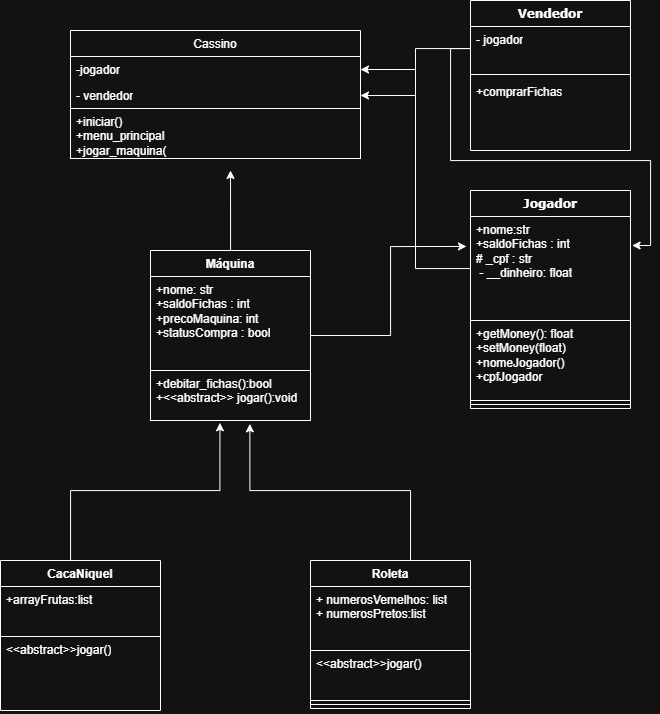

The diagram above was exported from draw.io. Its source (the exported page's mxGraphModel, read from the mxfile embedded in the PNG):
<mxGraphModel dx="1183" dy="585" grid="1" gridSize="10" guides="1" tooltips="1" connect="1" arrows="1" fold="1" page="1" pageScale="1" pageWidth="827" pageHeight="1169" math="0" shadow="0">
  <root>
    <mxCell id="0" />
    <mxCell id="1" parent="0" />
    <mxCell id="5yQzl9i9C555i2qBKoEB-4" value="&lt;font face=&quot;Verdana&quot;&gt;Jogador&lt;/font&gt;" style="swimlane;fontStyle=1;align=center;verticalAlign=top;childLayout=stackLayout;horizontal=1;startSize=26;horizontalStack=0;resizeParent=1;resizeParentMax=0;resizeLast=0;collapsible=1;marginBottom=0;whiteSpace=wrap;html=1;" parent="1" vertex="1">
      <mxGeometry x="590" y="230" width="160" height="218" as="geometry" />
    </mxCell>
    <mxCell id="5yQzl9i9C555i2qBKoEB-5" value="+nome:str&lt;div&gt;+saldoFichas : int&lt;/div&gt;&lt;div&gt;# _cpf : str&lt;/div&gt;&lt;div&gt;&amp;nbsp;- __dinheiro: float&lt;/div&gt;" style="text;strokeColor=none;fillColor=none;align=left;verticalAlign=top;spacingLeft=4;spacingRight=4;overflow=hidden;rotatable=0;points=[[0,0.5],[1,0.5]];portConstraint=eastwest;whiteSpace=wrap;html=1;" parent="5yQzl9i9C555i2qBKoEB-4" vertex="1">
      <mxGeometry y="26" width="160" height="104" as="geometry" />
    </mxCell>
    <mxCell id="NluzYvUMfMB7xt8Vps-v-2" value="+getMoney(): float&lt;div&gt;+setMoney(float)&lt;/div&gt;&lt;div&gt;+nomeJogador()&lt;/div&gt;&lt;div&gt;+cpfJogador&lt;/div&gt;" style="rounded=0;whiteSpace=wrap;html=1;align=left;verticalAlign=top;spacingLeft=4;spacingRight=4;fontFamily=Helvetica;fontSize=12;fontColor=default;fillColor=none;gradientColor=none;" parent="5yQzl9i9C555i2qBKoEB-4" vertex="1">
      <mxGeometry y="130" width="160" height="80" as="geometry" />
    </mxCell>
    <mxCell id="5yQzl9i9C555i2qBKoEB-6" value="" style="line;strokeWidth=1;fillColor=none;align=left;verticalAlign=middle;spacingTop=-1;spacingLeft=3;spacingRight=3;rotatable=0;labelPosition=right;points=[];portConstraint=eastwest;strokeColor=inherit;" parent="5yQzl9i9C555i2qBKoEB-4" vertex="1">
      <mxGeometry y="210" width="160" height="8" as="geometry" />
    </mxCell>
    <mxCell id="5yQzl9i9C555i2qBKoEB-12" value="Vendedor" style="swimlane;fontStyle=1;align=center;verticalAlign=top;childLayout=stackLayout;horizontal=1;startSize=26;horizontalStack=0;resizeParent=1;resizeParentMax=0;resizeLast=0;collapsible=1;marginBottom=0;whiteSpace=wrap;html=1;fontFamily=Verdana;" parent="1" vertex="1">
      <mxGeometry x="590" y="40" width="160" height="150" as="geometry" />
    </mxCell>
    <mxCell id="5yQzl9i9C555i2qBKoEB-13" value="- jogador" style="text;strokeColor=none;fillColor=none;align=left;verticalAlign=top;spacingLeft=4;spacingRight=4;overflow=hidden;rotatable=0;points=[[0,0.5],[1,0.5]];portConstraint=eastwest;whiteSpace=wrap;html=1;" parent="5yQzl9i9C555i2qBKoEB-12" vertex="1">
      <mxGeometry y="26" width="160" height="44" as="geometry" />
    </mxCell>
    <mxCell id="5yQzl9i9C555i2qBKoEB-14" value="" style="line;strokeWidth=1;fillColor=none;align=left;verticalAlign=middle;spacingTop=-1;spacingLeft=3;spacingRight=3;rotatable=0;labelPosition=right;points=[];portConstraint=eastwest;strokeColor=inherit;" parent="5yQzl9i9C555i2qBKoEB-12" vertex="1">
      <mxGeometry y="70" width="160" height="8" as="geometry" />
    </mxCell>
    <mxCell id="5yQzl9i9C555i2qBKoEB-15" value="+comprarFichas" style="text;strokeColor=none;fillColor=none;align=left;verticalAlign=top;spacingLeft=4;spacingRight=4;overflow=hidden;rotatable=0;points=[[0,0.5],[1,0.5]];portConstraint=eastwest;whiteSpace=wrap;html=1;" parent="5yQzl9i9C555i2qBKoEB-12" vertex="1">
      <mxGeometry y="78" width="160" height="72" as="geometry" />
    </mxCell>
    <mxCell id="NluzYvUMfMB7xt8Vps-v-16" style="edgeStyle=orthogonalEdgeStyle;rounded=0;orthogonalLoop=1;jettySize=auto;html=1;fontFamily=Helvetica;fontSize=12;fontColor=default;entryX=0.434;entryY=1.046;entryDx=0;entryDy=0;entryPerimeter=0;" parent="1" source="5yQzl9i9C555i2qBKoEB-23" target="NluzYvUMfMB7xt8Vps-v-10" edge="1">
      <mxGeometry relative="1" as="geometry">
        <mxPoint x="340" y="470" as="targetPoint" />
        <Array as="points">
          <mxPoint x="190" y="530" />
          <mxPoint x="339" y="530" />
        </Array>
      </mxGeometry>
    </mxCell>
    <mxCell id="5yQzl9i9C555i2qBKoEB-23" value="&lt;div&gt;CacaNiquel&lt;/div&gt;" style="swimlane;fontStyle=1;align=center;verticalAlign=top;childLayout=stackLayout;horizontal=1;startSize=26;horizontalStack=0;resizeParent=1;resizeParentMax=0;resizeLast=0;collapsible=1;marginBottom=0;whiteSpace=wrap;html=1;" parent="1" vertex="1">
      <mxGeometry x="120" y="600" width="160" height="150" as="geometry" />
    </mxCell>
    <mxCell id="NluzYvUMfMB7xt8Vps-v-39" value="+arrayFrutas:list" style="html=1;whiteSpace=wrap;align=left;verticalAlign=top;spacingLeft=4;spacingRight=4;fontFamily=Helvetica;fontSize=12;fontColor=default;fillColor=none;gradientColor=none;" parent="5yQzl9i9C555i2qBKoEB-23" vertex="1">
      <mxGeometry y="26" width="160" height="50" as="geometry" />
    </mxCell>
    <mxCell id="5yQzl9i9C555i2qBKoEB-24" value="&lt;div&gt;&amp;lt;&amp;lt;abstract&amp;gt;&amp;gt;jogar()&lt;/div&gt;" style="text;strokeColor=none;fillColor=none;align=left;verticalAlign=top;spacingLeft=4;spacingRight=4;overflow=hidden;rotatable=0;points=[[0,0.5],[1,0.5]];portConstraint=eastwest;whiteSpace=wrap;html=1;" parent="5yQzl9i9C555i2qBKoEB-23" vertex="1">
      <mxGeometry y="76" width="160" height="74" as="geometry" />
    </mxCell>
    <mxCell id="NluzYvUMfMB7xt8Vps-v-31" style="edgeStyle=orthogonalEdgeStyle;rounded=0;orthogonalLoop=1;jettySize=auto;html=1;fontFamily=Helvetica;fontSize=12;fontColor=default;" parent="1" source="NluzYvUMfMB7xt8Vps-v-4" edge="1">
      <mxGeometry relative="1" as="geometry">
        <mxPoint x="350" y="210" as="targetPoint" />
      </mxGeometry>
    </mxCell>
    <mxCell id="NluzYvUMfMB7xt8Vps-v-4" value="Máquina" style="swimlane;fontStyle=1;align=center;verticalAlign=top;childLayout=stackLayout;horizontal=1;startSize=26;horizontalStack=0;resizeParent=1;resizeParentMax=0;resizeLast=0;collapsible=1;marginBottom=0;whiteSpace=wrap;html=1;spacingLeft=4;spacingRight=4;fontFamily=Helvetica;fontSize=12;fontColor=default;fillColor=none;gradientColor=none;" parent="1" vertex="1">
      <mxGeometry x="270" y="290" width="160" height="170" as="geometry" />
    </mxCell>
    <mxCell id="NluzYvUMfMB7xt8Vps-v-5" value="+nome: str&lt;div&gt;+saldoFichas : int&lt;/div&gt;&lt;div&gt;+precoMaquina: int&lt;br&gt;+statusCompra : bool&lt;/div&gt;" style="text;strokeColor=none;fillColor=none;align=left;verticalAlign=top;spacingLeft=4;spacingRight=4;overflow=hidden;rotatable=0;points=[[0,0.5],[1,0.5]];portConstraint=eastwest;whiteSpace=wrap;html=1;fontFamily=Helvetica;fontSize=12;fontColor=default;" parent="NluzYvUMfMB7xt8Vps-v-4" vertex="1">
      <mxGeometry y="26" width="160" height="94" as="geometry" />
    </mxCell>
    <mxCell id="NluzYvUMfMB7xt8Vps-v-10" value="+debitar_fichas():bool&lt;div&gt;+&amp;lt;&amp;lt;abstract&amp;gt;&amp;gt; jogar():void&lt;/div&gt;" style="html=1;whiteSpace=wrap;align=left;verticalAlign=top;spacingLeft=4;spacingRight=4;fontFamily=Helvetica;fontSize=12;fontColor=default;fillColor=none;gradientColor=none;" parent="NluzYvUMfMB7xt8Vps-v-4" vertex="1">
      <mxGeometry y="120" width="160" height="50" as="geometry" />
    </mxCell>
    <mxCell id="NluzYvUMfMB7xt8Vps-v-20" style="edgeStyle=orthogonalEdgeStyle;rounded=0;orthogonalLoop=1;jettySize=auto;html=1;fontFamily=Helvetica;fontSize=12;fontColor=default;entryX=0.621;entryY=1.067;entryDx=0;entryDy=0;entryPerimeter=0;" parent="1" target="NluzYvUMfMB7xt8Vps-v-10" edge="1">
      <mxGeometry relative="1" as="geometry">
        <mxPoint x="530.0000000000002" y="610" as="sourcePoint" />
        <mxPoint x="370" y="468" as="targetPoint" />
        <Array as="points">
          <mxPoint x="530" y="530" />
          <mxPoint x="369" y="530" />
        </Array>
      </mxGeometry>
    </mxCell>
    <mxCell id="NluzYvUMfMB7xt8Vps-v-12" value="Roleta&lt;div&gt;&lt;br&gt;&lt;/div&gt;" style="swimlane;fontStyle=1;align=center;verticalAlign=top;childLayout=stackLayout;horizontal=1;startSize=26;horizontalStack=0;resizeParent=1;resizeParentMax=0;resizeLast=0;collapsible=1;marginBottom=0;whiteSpace=wrap;html=1;" parent="1" vertex="1">
      <mxGeometry x="430" y="600" width="160" height="148" as="geometry" />
    </mxCell>
    <mxCell id="NluzYvUMfMB7xt8Vps-v-13" value="&lt;div&gt;+ numerosVemelhos: list&lt;/div&gt;&lt;div&gt;+ numerosPretos:list&lt;/div&gt;" style="text;strokeColor=none;fillColor=none;align=left;verticalAlign=top;spacingLeft=4;spacingRight=4;overflow=hidden;rotatable=0;points=[[0,0.5],[1,0.5]];portConstraint=eastwest;whiteSpace=wrap;html=1;" parent="NluzYvUMfMB7xt8Vps-v-12" vertex="1">
      <mxGeometry y="26" width="160" height="64" as="geometry" />
    </mxCell>
    <mxCell id="NluzYvUMfMB7xt8Vps-v-40" value="&amp;lt;&amp;lt;abstract&amp;gt;&amp;gt;jogar()" style="html=1;whiteSpace=wrap;align=left;verticalAlign=top;spacingLeft=4;spacingRight=4;fontFamily=Helvetica;fontSize=12;fontColor=default;fillColor=none;gradientColor=none;" parent="NluzYvUMfMB7xt8Vps-v-12" vertex="1">
      <mxGeometry y="90" width="160" height="50" as="geometry" />
    </mxCell>
    <mxCell id="NluzYvUMfMB7xt8Vps-v-14" value="" style="line;strokeWidth=1;fillColor=none;align=left;verticalAlign=middle;spacingTop=-1;spacingLeft=3;spacingRight=3;rotatable=0;labelPosition=right;points=[];portConstraint=eastwest;strokeColor=inherit;" parent="NluzYvUMfMB7xt8Vps-v-12" vertex="1">
      <mxGeometry y="140" width="160" height="8" as="geometry" />
    </mxCell>
    <mxCell id="NluzYvUMfMB7xt8Vps-v-22" value="Cassino&lt;div&gt;&lt;br&gt;&lt;/div&gt;" style="swimlane;fontStyle=0;childLayout=stackLayout;horizontal=1;startSize=26;fillColor=none;horizontalStack=0;resizeParent=1;resizeParentMax=0;resizeLast=0;collapsible=1;marginBottom=0;whiteSpace=wrap;html=1;align=center;verticalAlign=top;spacingLeft=4;spacingRight=4;fontFamily=Helvetica;fontSize=12;fontColor=default;" parent="1" vertex="1">
      <mxGeometry x="190" y="70" width="290" height="128" as="geometry" />
    </mxCell>
    <mxCell id="NluzYvUMfMB7xt8Vps-v-23" value="-jogador" style="text;strokeColor=none;fillColor=none;align=left;verticalAlign=top;spacingLeft=4;spacingRight=4;overflow=hidden;rotatable=0;points=[[0,0.5],[1,0.5]];portConstraint=eastwest;whiteSpace=wrap;html=1;fontFamily=Helvetica;fontSize=12;fontColor=default;" parent="NluzYvUMfMB7xt8Vps-v-22" vertex="1">
      <mxGeometry y="26" width="290" height="26" as="geometry" />
    </mxCell>
    <mxCell id="NluzYvUMfMB7xt8Vps-v-25" value="- vendedor" style="text;strokeColor=none;fillColor=none;align=left;verticalAlign=top;spacingLeft=4;spacingRight=4;overflow=hidden;rotatable=0;points=[[0,0.5],[1,0.5]];portConstraint=eastwest;whiteSpace=wrap;html=1;fontFamily=Helvetica;fontSize=12;fontColor=default;" parent="NluzYvUMfMB7xt8Vps-v-22" vertex="1">
      <mxGeometry y="52" width="290" height="26" as="geometry" />
    </mxCell>
    <mxCell id="NluzYvUMfMB7xt8Vps-v-26" value="+iniciar()&lt;div&gt;+menu_principal&lt;/div&gt;&lt;div&gt;+jogar_maquina(&lt;/div&gt;" style="html=1;whiteSpace=wrap;align=left;verticalAlign=top;spacingLeft=4;spacingRight=4;fontFamily=Helvetica;fontSize=12;fontColor=default;fillColor=none;gradientColor=none;" parent="NluzYvUMfMB7xt8Vps-v-22" vertex="1">
      <mxGeometry y="78" width="290" height="50" as="geometry" />
    </mxCell>
    <mxCell id="NluzYvUMfMB7xt8Vps-v-30" style="edgeStyle=orthogonalEdgeStyle;rounded=0;orthogonalLoop=1;jettySize=auto;html=1;entryX=-0.025;entryY=0.288;entryDx=0;entryDy=0;entryPerimeter=0;fontFamily=Helvetica;fontSize=12;fontColor=default;" parent="1" source="NluzYvUMfMB7xt8Vps-v-4" target="5yQzl9i9C555i2qBKoEB-5" edge="1">
      <mxGeometry relative="1" as="geometry" />
    </mxCell>
    <mxCell id="NluzYvUMfMB7xt8Vps-v-34" style="edgeStyle=orthogonalEdgeStyle;rounded=0;orthogonalLoop=1;jettySize=auto;html=1;entryX=1.01;entryY=0.279;entryDx=0;entryDy=0;entryPerimeter=0;fontFamily=Helvetica;fontSize=12;fontColor=default;" parent="1" source="5yQzl9i9C555i2qBKoEB-13" target="5yQzl9i9C555i2qBKoEB-5" edge="1">
      <mxGeometry relative="1" as="geometry">
        <Array as="points">
          <mxPoint x="570" y="88" />
          <mxPoint x="570" y="200" />
          <mxPoint x="770" y="200" />
          <mxPoint x="770" y="285" />
        </Array>
      </mxGeometry>
    </mxCell>
    <mxCell id="NluzYvUMfMB7xt8Vps-v-36" style="edgeStyle=orthogonalEdgeStyle;rounded=0;orthogonalLoop=1;jettySize=auto;html=1;entryX=1;entryY=0.5;entryDx=0;entryDy=0;fontFamily=Helvetica;fontSize=12;fontColor=default;" parent="1" source="5yQzl9i9C555i2qBKoEB-5" target="NluzYvUMfMB7xt8Vps-v-23" edge="1">
      <mxGeometry relative="1" as="geometry" />
    </mxCell>
    <mxCell id="NluzYvUMfMB7xt8Vps-v-37" style="edgeStyle=orthogonalEdgeStyle;rounded=0;orthogonalLoop=1;jettySize=auto;html=1;entryX=1;entryY=0.5;entryDx=0;entryDy=0;fontFamily=Helvetica;fontSize=12;fontColor=default;" parent="1" source="5yQzl9i9C555i2qBKoEB-13" target="NluzYvUMfMB7xt8Vps-v-25" edge="1">
      <mxGeometry relative="1" as="geometry" />
    </mxCell>
  </root>
</mxGraphModel>